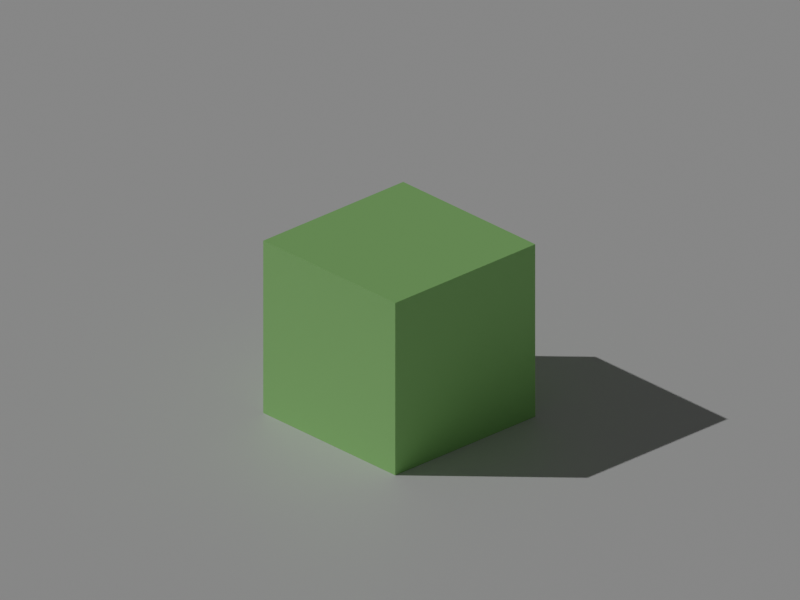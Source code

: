 # Source: cube.blend  (saved by Blender 2.80.71; exported with 4.5.12 LTS)
import bpy
from mathutils import Matrix  # noqa: F401  (used for matrix-valued properties, if any)

bpy.ops.wm.read_factory_settings(use_empty=True)
scene = bpy.context.scene
scene.name = 'Scene'

# ---- collections
col_collection = bpy.data.collections.new('Collection'); scene.collection.children.link(col_collection)

# ---- materials (node trees are filled in below, after node groups)
mat_material = bpy.data.materials.new('Material')
mat_material.alpha_threshold = 0.0
mat_material.roughness = 0.5
mat_material.line_color = (0.0, 0.0, 0.0, 1.0)
mat_material_001 = bpy.data.materials.new('Material.001')
mat_material_001.roughness = 0.25

# ---- material node trees
mat_material.use_nodes = True; mat_material.node_tree.nodes.clear()
_N = mat_material.node_tree.nodes; _L = mat_material.node_tree.links
n0 = _N.new('ShaderNodeOutputMaterial'); n0.name = 'Material Output'; n0.location = (300, 300)
n1 = _N.new('ShaderNodeBsdfPrincipled'); n1.name = 'Principled BSDF'; n1.location = (10, 300)
n1.distribution = 'GGX'
n1.subsurface_method = 'BURLEY'
n1.inputs[0].default_value = (0.3824, 0.8, 0.2495, 1.0)
n1.inputs[3].default_value = 1.45
n1.inputs[27].default_value = (0.0, 0.0, 0.0, 1.0)
n1.inputs[28].default_value = 1.0
_L.new(n1.outputs[0], n0.inputs[0])
n0.is_active_output = True
mat_material_001.use_nodes = True; mat_material_001.node_tree.nodes.clear()
_N = mat_material_001.node_tree.nodes; _L = mat_material_001.node_tree.links
n0 = _N.new('ShaderNodeOutputMaterial'); n0.name = 'Material Output'; n0.location = (300, 300)
n1 = _N.new('ShaderNodeBsdfPrincipled'); n1.name = 'Principled BSDF'; n1.location = (10, 300)
n1.distribution = 'GGX'
n1.subsurface_method = 'BURLEY'
n1.inputs[3].default_value = 1.45
n1.inputs[27].default_value = (0.0, 0.0, 0.0, 1.0)
n1.inputs[28].default_value = 1.0
_L.new(n1.outputs[0], n0.inputs[0])
n0.is_active_output = True

# ---- world
world_world = bpy.data.worlds.new('World'); scene.world = world_world
world_world.use_nodes = True; world_world.node_tree.nodes.clear()
_N = world_world.node_tree.nodes; _L = world_world.node_tree.links
n0 = _N.new('ShaderNodeOutputWorld'); n0.name = 'World Output'; n0.location = (300, 300)
n1 = _N.new('ShaderNodeBackground'); n1.name = 'Background'; n1.location = (10, 300)
n1.inputs[0].default_value = (0.05088, 0.05088, 0.05088, 1.0)
_L.new(n1.outputs[0], n0.inputs[0])
n0.is_active_output = True
world_world.color = (0.05088, 0.05088, 0.05088)
world_world.use_sun_shadow = False
world_world.sun_shadow_jitter_overblur = 0.0

# ---- cameras
cam_camera = bpy.data.cameras.new('Camera')
cam_camera.type = 'ORTHO'
cam_camera.clip_end = 100.0
cam_camera.ortho_scale = 8.314

# ---- lights
light_sun = bpy.data.lights.new('Sun', 'SUN')
light_sun.transmission_factor = 0.0
light_sun.energy = 1.0
light_sun.shadow_buffer_clip_start = 0.5
light_sun.shadow_soft_size = 0.125

# ---- meshes
me_cube = bpy.data.meshes.new('Cube')
me_cube.from_pydata([(1.0, 1.0, 1.0), (1.0, 1.0, -1.0), (1.0, -1.0, 1.0), (1.0, -1.0, -1.0), (-1.0, 1.0, 1.0), (-1.0, 1.0, -1.0), (-1.0, -1.0, 1.0), (-1.0, -1.0, -1.0)], [], [(0, 4, 6, 2), (3, 2, 6, 7), (7, 6, 4, 5), (5, 1, 3, 7), (1, 0, 2, 3), (5, 4, 0, 1)])
_uv = me_cube.uv_layers.new(name='UVMap')
_uv.uv.foreach_set('vector', [0.375, 0.0, 0.625, 0.0, 0.625, 0.25, 0.375, 0.25, 0.375, 0.25, 0.625, 0.25, 0.625, 0.5, 0.375, 0.5, 0.375, 0.5, 0.625, 0.5, 0.625, 0.75, 0.375, 0.75, 0.375, 0.75, 0.625, 0.75, 0.625, 1.0, 0.375, 1.0, 0.125, 0.5, 0.375, 0.5, 0.375, 0.75, 0.125, 0.75, 0.625, 0.5, 0.875, 0.5, 0.875, 0.75, 0.625, 0.75])
me_cube.materials.append(mat_material)
me_cube.use_remesh_preserve_volume = False
me_cube.use_remesh_preserve_attributes = False
me_cube.use_mirror_vertex_groups = False
me_cube.update()
me_plane = bpy.data.meshes.new('Plane')
me_plane.from_pydata([(-1.0, -1.0, 0.0), (1.0, -1.0, 0.0), (-1.0, 1.0, 0.0), (1.0, 1.0, 0.0)], [], [(0, 1, 3, 2)])
_uv = me_plane.uv_layers.new(name='UVMap')
_uv.uv.foreach_set('vector', [0.0, 0.0, 1.0, 0.0, 1.0, 1.0, 0.0, 1.0])
me_plane.materials.append(mat_material_001)
me_plane.use_remesh_preserve_volume = False
me_plane.use_remesh_preserve_attributes = False
me_plane.use_mirror_vertex_groups = False
me_plane.update()

# ---- objects
ob_cube = bpy.data.objects.new('Cube', me_cube)
ob_camera = bpy.data.objects.new('Camera', cam_camera)
ob_sun = bpy.data.objects.new('Sun', light_sun)
ob_plane = bpy.data.objects.new('Plane', me_plane)

# ---- transforms, parenting, visibility, modifiers, constraints
ob_cube.location = (0.0, 0.0, 1.001)
ob_cube.lock_rotations_4d = False
ob_cube.empty_display_type = 'ARROWS'
ob_cube.lineart.crease_threshold = 0.0
ob_camera.location = (7.359, -6.926, 6.362)
ob_camera.rotation_euler = (1.109, 0.0, 0.8149)
ob_camera.lock_rotations_4d = False
ob_camera.empty_display_type = 'ARROWS'
ob_camera.color = (0.0, 0.0, 0.0, 0.0)
ob_camera.display_type = 'WIRE'
ob_camera.lineart.crease_threshold = 0.0
ob_sun.location = (-3.56, -3.56, 5.035)
ob_sun.rotation_euler = (0.0, -0.7854, 0.7854)
ob_sun.lineart.crease_threshold = 0.0
ob_plane.location = (0.0, 0.0, 0.0)
ob_plane.scale = (10.79, 10.82, 7.586)
ob_plane.lineart.crease_threshold = 0.0

# ---- collection membership
col_collection.objects.link(ob_cube)
col_collection.objects.link(ob_camera)
col_collection.objects.link(ob_sun)
col_collection.objects.link(ob_plane)

# ---- scene / render settings (as saved in the file)
scene.camera = ob_camera
scene.frame_start = 1; scene.frame_end = 250; scene.frame_set(1)
scene.render.engine = 'CYCLES'
scene.render.resolution_x = 1600
scene.render.resolution_y = 1200
scene.cycles.use_denoising = False
scene.cycles.samples = 128
scene.cycles.sampling_pattern = 'TABULATED_SOBOL'
scene.cycles.use_adaptive_sampling = False
scene.cycles.use_light_tree = False
scene.view_settings.view_transform = 'Filmic'
bpy.context.view_layer.update()
